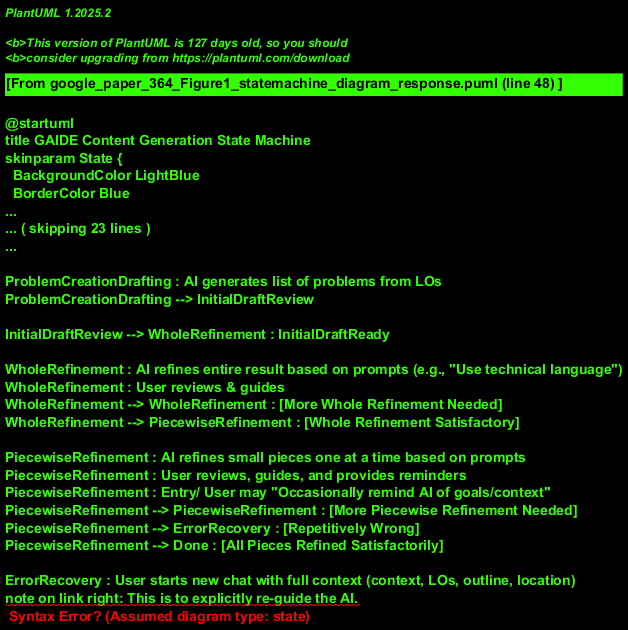

The diagram above was rendered by PlantUML. Its source (embedded in the PNG):
@startuml
title GAIDE Content Generation State Machine
skinparam State {
  BackgroundColor LightBlue
  BorderColor Blue
}

[*] --> GoalSetting
note on link: Process starts when instructor has goals.

GoalSetting : Instructor defines goals (offline)
GoalSetting --> ContextSetup : GoalsDefined

ContextSetup : Instructor sets up AI context (persona, student level, etc.)
ContextSetup --> LOGeneration : ContextProvided

LOGeneration : AI generates Learning Objectives (LOs)
LOGeneration : User reviews & refines LOs
LOGeneration --> LOGeneration : [Refine LOs]
LOGeneration --> ContextSetup : [Adjust Context based on LOs]
LOGeneration --> ContentStrategySelection : [LOs Finalized]

ContentStrategySelection : User chooses content type
ContentStrategySelection --> LectureStyleDrafting : [Select Lecture-Style]
ContentStrategySelection --> ProblemCreationDrafting : [Select Problem Creation]

LectureStyleDrafting : AI generates initial outline
LectureStyleDrafting --> InitialDraftReview

ProblemCreationDrafting : AI generates list of problems from LOs
ProblemCreationDrafting --> InitialDraftReview

InitialDraftReview --> WholeRefinement : InitialDraftReady

WholeRefinement : AI refines entire result based on prompts (e.g., "Use technical language")
WholeRefinement : User reviews & guides
WholeRefinement --> WholeRefinement : [More Whole Refinement Needed]
WholeRefinement --> PiecewiseRefinement : [Whole Refinement Satisfactory]

PiecewiseRefinement : AI refines small pieces one at a time based on prompts
PiecewiseRefinement : User reviews, guides, and provides reminders
PiecewiseRefinement : Entry/ User may "Occasionally remind AI of goals/context"
PiecewiseRefinement --> PiecewiseRefinement : [More Piecewise Refinement Needed]
PiecewiseRefinement --> ErrorRecovery : [Repetitively Wrong]
PiecewiseRefinement --> Done : [All Pieces Refined Satisfactorily]

ErrorRecovery : User starts new chat with full context (context, LOs, outline, location)
note on link right: This is to explicitly re-guide the AI.
ErrorRecovery --> ContentStrategySelection : RetryFailedSegment
note on link: Assumption: Restart from content structuring for the problematic part.

Done --> [*] : Content Generation Complete
@enduml